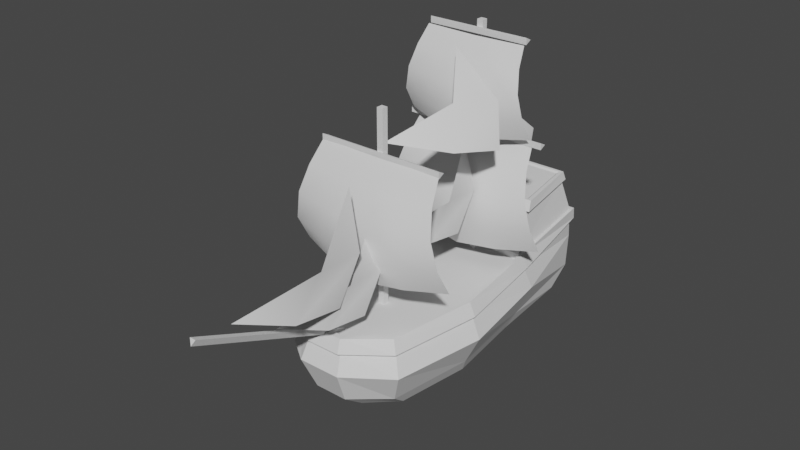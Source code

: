 # Source: ship.blend  (saved by Blender 2.91.10; exported with 4.5.12 LTS)
import bpy
from mathutils import Matrix  # noqa: F401  (used for matrix-valued properties, if any)

bpy.ops.wm.read_factory_settings(use_empty=True)
scene = bpy.context.scene
scene.name = 'Scene'

# ---- collections
col_collection = bpy.data.collections.new('Collection'); scene.collection.children.link(col_collection)

# ---- world
world_world = bpy.data.worlds.new('World'); scene.world = world_world
world_world.use_nodes = True; world_world.node_tree.nodes.clear()
_N = world_world.node_tree.nodes; _L = world_world.node_tree.links
n0 = _N.new('ShaderNodeOutputWorld'); n0.name = 'World Output'; n0.location = (300, 300)
n1 = _N.new('ShaderNodeBackground'); n1.name = 'Background'; n1.location = (10, 300)
n1.inputs[0].default_value = (0.05088, 0.05088, 0.05088, 1.0)
_L.new(n1.outputs[0], n0.inputs[0])
n0.is_active_output = True
world_world.color = (0.05088, 0.05088, 0.05088)
world_world.use_sun_shadow = False
world_world.sun_shadow_jitter_overblur = 0.0

# ---- meshes
me_cube_001 = bpy.data.meshes.new('Cube.001')
me_cube_001.from_pydata([(-1.247, -1.665, 0.1416), (-0.9981, 0.3351, 0.1416), (1.251, -1.665, 0.1416), (1.002, 0.3351, 0.1416), (-0.9981, -3.42, 0.1416), (1.002, -3.42, 0.1416), (-0.6789, 2.676, 0.1416), (0.6827, 2.676, 0.1416), (-0.7169, 1.002, 1.013), (0.7207, 1.002, 1.013), (-0.4874, 2.472, 1.013), (0.4913, 2.472, 1.013), (-1.247, -1.665, -1.187), (-0.9981, 0.3351, -1.187), (1.002, 0.3351, -1.187), (1.251, -1.665, -1.187), (-0.9981, -3.42, -1.187), (1.002, -3.42, -1.187), (-0.6789, 2.676, -1.187), (0.6827, 2.676, -1.187), (-0.3314, 0.3351, 0.1416), (0.3353, 0.3351, 0.1416), (-0.5242, 2.511, 0.8454), (-0.7708, 0.874, 0.8454), (0.3353, -3.991, 0.1416), (-0.3314, -3.991, 0.1416), (-0.225, 2.676, 0.1416), (0.2289, 2.676, 0.1416), (-0.2377, 1.002, 1.013), (0.2415, 1.002, 1.013), (-0.1612, 2.472, 1.013), (0.165, 2.472, 1.013), (-0.225, 2.676, -1.187), (0.2289, 2.676, -1.187), (0.3353, -3.991, -1.187), (-0.3314, -3.991, -1.187), (-1.607, -1.758, -0.5227), (-1.286, -3.661, -0.5227), (-1.286, 0.4109, -0.5227), (1.29, 0.4109, -0.5227), (1.611, -1.758, -0.5227), (1.29, -3.661, -0.5227), (-0.6512, 2.779, -0.5227), (0.6551, 2.779, -0.5227), (-0.2063, 2.779, -0.5227), (0.2101, 2.779, -0.5227), (0.4312, -4.279, -0.5227), (-0.4274, -4.279, -0.5227), (-0.8559, 0.2065, -1.523), (0.8597, 0.2065, -1.523), (1.074, -1.509, -1.523), (0.8597, -3.015, -1.523), (-0.6963, 2.141, -1.523), (0.7001, 2.141, -1.523), (-1.07, -1.509, -1.523), (-0.8559, -3.015, -1.523), (0.2879, -3.493, -1.568), (-0.284, -3.493, -1.568), (-0.2308, 2.141, -1.523), (0.2347, 2.141, -1.523), (-1.382, -1.7, -0.1075), (-1.106, -3.511, -0.1075), (-1.106, 0.3636, -0.1075), (1.11, 0.3636, -0.1075), (1.386, -1.7, -0.1075), (1.11, -3.511, -0.1075), (-0.6685, 2.714, -0.1075), (0.6724, 2.714, -0.1075), (-0.218, 2.714, -0.1075), (0.2218, 2.714, -0.1075), (0.3713, -4.099, -0.1075), (-0.3674, -4.099, -0.1075), (-1.475, -1.736, -0.1075), (-1.331, -1.7, 0.1416), (-1.065, 0.3648, 0.1416), (1.069, 0.3648, 0.1416), (1.335, -1.7, 0.1416), (-1.18, -3.606, -0.1075), (-1.065, -3.513, 0.1416), (-0.3537, -4.102, 0.1416), (1.069, -3.513, 0.1416), (0.244, 2.782, 0.1416), (0.7283, 2.782, 0.1416), (-0.7244, 2.782, 0.1416), (0.3576, -4.102, 0.1416), (-0.2402, 2.782, 0.1416), (-1.18, 0.3942, -0.1075), (1.184, 0.3942, -0.1075), (1.479, -1.736, -0.1075), (1.184, -3.606, -0.1075), (-0.7134, 2.822, -0.1075), (0.7172, 2.822, -0.1075), (-0.2327, 2.822, -0.1075), (0.2366, 2.822, -0.1075), (0.396, -4.214, -0.1075), (-0.3921, -4.214, -0.1075), (-1.247, -1.665, 0.01457), (-0.9981, 0.3351, 0.01457), (0.3353, 0.3351, 0.01457), (1.002, 0.3351, 0.01457), (1.251, -1.665, 0.01457), (-0.4145, -1.665, 0.01457), (-0.3314, -3.991, 0.01457), (-0.9981, -3.42, 0.01457), (1.002, -3.42, 0.01457), (-0.3314, 0.3351, 0.01457), (0.4184, -1.665, 0.01457), (0.3353, -3.991, 0.01457), (0.528, 2.511, 0.8454), (0.7747, 0.874, 0.8454), (-0.2557, 0.874, 0.8454), (0.2595, 0.874, 0.8454), (0.1773, 2.511, 0.8454), (-0.1734, 2.511, 0.8454), (0.2727, 0.9474, 1.017), (0.8143, 0.9474, 1.017), (0.1863, 2.53, 1.017), (0.555, 2.53, 1.017), (-0.8105, 0.9474, 1.017), (-0.5512, 2.53, 1.017), (-0.8715, 0.8096, 0.8409), (0.8754, 0.8096, 0.8409), (-0.2689, 0.9474, 1.017), (-0.1824, 2.53, 1.017), (-0.2892, 0.8096, 0.8409), (0.2931, 0.8096, 0.8409), (0.2001, 2.572, 0.8409), (-0.1963, 2.572, 0.8409), (-0.5927, 2.572, 0.8409), (0.5966, 2.572, 0.8409), (0.2083, 0.9549, 0.9845), (0.6875, 0.9549, 0.9845), (0.1318, 2.425, 0.9845), (0.4581, 2.425, 0.9845), (-0.7501, 0.9549, 0.9845), (-0.5206, 2.425, 0.9845), (-0.2709, 0.9549, 0.9845), (-0.1944, 2.425, 0.9845)], [], [(66, 62, 86, 90), (6, 26, 85, 83), (71, 70, 94, 95), (25, 24, 107, 102), (64, 63, 87, 88), (3, 21, 98, 99), (60, 61, 77, 72), (61, 71, 95, 77), (23, 110, 124, 120), (9, 11, 133, 131), (9, 29, 114, 115), (110, 111, 125, 124), (108, 112, 126, 129), (39, 14, 19, 43), (59, 33, 19, 53), (50, 15, 17, 51), (57, 35, 16, 55), (36, 12, 16, 37), (49, 14, 15, 50), (48, 13, 18, 52), (54, 12, 13, 48), (51, 17, 34, 56), (56, 34, 35, 57), (52, 18, 32, 58), (58, 32, 33, 59), (30, 31, 116, 123), (112, 113, 127, 126), (10, 30, 123, 119), (22, 23, 120, 128), (8, 28, 136, 134), (30, 10, 135, 137), (7, 3, 75, 82), (63, 67, 91, 87), (4, 25, 102, 103), (2, 3, 99, 100), (2, 5, 80, 76), (65, 64, 88, 89), (24, 5, 104, 107), (21, 20, 105, 98), (34, 46, 47, 35), (17, 41, 46, 34), (32, 44, 45, 33), (18, 42, 44, 32), (60, 36, 37, 61), (63, 39, 43, 67), (33, 45, 43, 19), (15, 40, 41, 17), (35, 47, 37, 16), (14, 39, 40, 15), (13, 38, 42, 18), (12, 36, 38, 13), (14, 49, 53, 19), (12, 54, 55, 16), (24, 25, 79, 84), (67, 69, 93, 91), (46, 70, 71, 47), (41, 65, 70, 46), (44, 68, 69, 45), (42, 66, 68, 44), (45, 69, 67, 43), (40, 64, 65, 41), (47, 71, 61, 37), (39, 63, 64, 40), (38, 62, 66, 42), (36, 60, 62, 38), (72, 73, 74, 86), (86, 74, 83, 90), (87, 75, 76, 88), (95, 79, 78, 77), (88, 76, 80, 89), (93, 81, 82, 91), (90, 83, 85, 92), (92, 85, 81, 93), (89, 80, 84, 94), (94, 84, 79, 95), (75, 87, 91, 82), (73, 72, 77, 78), (27, 7, 82, 81), (70, 65, 89, 94), (25, 4, 78, 79), (26, 27, 81, 85), (3, 2, 76, 75), (62, 60, 72, 86), (69, 68, 92, 93), (1, 6, 83, 74), (0, 1, 74, 73), (68, 66, 90, 92), (4, 0, 73, 78), (5, 24, 84, 80), (105, 97, 96, 101), (101, 96, 103, 102), (100, 106, 107, 104), (106, 101, 102, 107), (99, 98, 106, 100), (98, 105, 101, 106), (5, 2, 100, 104), (1, 0, 96, 97), (20, 1, 97, 105), (0, 4, 103, 96), (27, 26, 113, 112), (7, 27, 112, 108), (20, 21, 111, 110), (1, 20, 110, 23), (3, 7, 108, 109), (21, 3, 109, 111), (26, 6, 22, 113), (6, 1, 23, 22), (128, 120, 118, 119), (127, 128, 119, 123), (125, 121, 115, 114), (121, 129, 117, 115), (120, 124, 122, 118), (124, 125, 114, 122), (129, 126, 116, 117), (126, 127, 123, 116), (31, 11, 117, 116), (8, 10, 119, 118), (109, 108, 129, 121), (111, 109, 121, 125), (28, 8, 118, 122), (11, 9, 115, 117), (113, 22, 128, 127), (29, 28, 122, 114), (130, 131, 133, 132), (134, 136, 137, 135), (136, 130, 132, 137), (11, 31, 132, 133), (31, 30, 137, 132), (28, 29, 130, 136), (10, 8, 134, 135), (29, 9, 131, 130)])
_uv = me_cube_001.uv_layers.new(name='UVMap')
_uv.uv.foreach_set('vector', [0.5939, 0.25, 0.5939, 0.25, 0.5939, 0.25, 0.5939, 0.25, 0.625, 0.25, 0.625, 0.3333, 0.625, 0.3333, 0.625, 0.25, 0.5939, 0.9167, 0.5939, 0.8333, 0.5939, 0.8333, 0.5939, 0.9167, 0.7917, 0.75, 0.7083, 0.75, 0.7083, 0.75, 0.7917, 0.75, 0.5939, 0.75, 0.5939, 0.5, 0.5939, 0.5, 0.5939, 0.75, 0.625, 0.5, 0.7083, 0.5, 0.7083, 0.5, 0.625, 0.5, 0.5939, 0.0, 0.5939, 0.0, 0.5939, 0.0, 0.5939, 0.0, 0.5939, 1.0, 0.5939, 0.9167, 0.5939, 0.9167, 0.5939, 1.0, 0.875, 0.5, 0.7917, 0.5, 0.7917, 0.5, 0.875, 0.5, 0.625, 0.5, 0.625, 0.5, 0.625, 0.5, 0.625, 0.5, 0.625, 0.5, 0.7083, 0.5, 0.7083, 0.5, 0.625, 0.5, 0.7917, 0.5, 0.7083, 0.5, 0.7083, 0.5, 0.7917, 0.5, 0.625, 0.5, 0.625, 0.4167, 0.625, 0.4167, 0.625, 0.5, 0.542, 0.5, 0.4589, 0.5, 0.4589, 0.5, 0.542, 0.5, 0.417, 0.4167, 0.4589, 0.4167, 0.4589, 0.5, 0.417, 0.5, 0.417, 0.75, 0.4589, 0.75, 0.4589, 0.75, 0.417, 0.75, 0.417, 0.9167, 0.4589, 0.9167, 0.4589, 1.0, 0.417, 1.0, 0.542, 0.0, 0.4589, 0.0, 0.4589, 0.0, 0.542, 0.0, 0.417, 0.5, 0.4589, 0.5, 0.4589, 0.75, 0.417, 0.75, 0.417, 0.25, 0.4589, 0.25, 0.4589, 0.25, 0.417, 0.25, 0.417, 0.0, 0.4589, 0.0, 0.4589, 0.25, 0.417, 0.25, 0.417, 0.75, 0.4589, 0.75, 0.4589, 0.8333, 0.417, 0.8333, 0.417, 0.8333, 0.4589, 0.8333, 0.4589, 0.9167, 0.417, 0.9167, 0.417, 0.25, 0.4589, 0.25, 0.4589, 0.3333, 0.417, 0.3333, 0.417, 0.3333, 0.4589, 0.3333, 0.4589, 0.4167, 0.417, 0.4167, 0.7917, 0.5, 0.7083, 0.5, 0.7083, 0.5, 0.7917, 0.5, 0.625, 0.4167, 0.625, 0.3333, 0.625, 0.3333, 0.625, 0.4167, 0.875, 0.5, 0.7917, 0.5, 0.7917, 0.5, 0.875, 0.5, 0.625, 0.25, 0.625, 0.25, 0.625, 0.25, 0.625, 0.25, 0.875, 0.5, 0.7917, 0.5, 0.7917, 0.5, 0.875, 0.5, 0.7917, 0.5, 0.875, 0.5, 0.875, 0.5, 0.7917, 0.5, 0.625, 0.5, 0.625, 0.5, 0.625, 0.5, 0.625, 0.5, 0.5939, 0.5, 0.5939, 0.5, 0.5939, 0.5, 0.5939, 0.5, 0.875, 0.75, 0.7917, 0.75, 0.7917, 0.75, 0.875, 0.75, 0.625, 0.75, 0.625, 0.5, 0.625, 0.5, 0.625, 0.75, 0.625, 0.75, 0.625, 0.75, 0.625, 0.75, 0.625, 0.75, 0.5939, 0.75, 0.5939, 0.75, 0.5939, 0.75, 0.5939, 0.75, 0.7083, 0.75, 0.625, 0.75, 0.625, 0.75, 0.7083, 0.75, 0.7083, 0.5, 0.7917, 0.5, 0.7917, 0.5, 0.7083, 0.5, 0.4589, 0.8333, 0.542, 0.8333, 0.542, 0.9167, 0.4589, 0.9167, 0.4589, 0.75, 0.542, 0.75, 0.542, 0.8333, 0.4589, 0.8333, 0.4589, 0.3333, 0.542, 0.3333, 0.542, 0.4167, 0.4589, 0.4167, 0.4589, 0.25, 0.542, 0.25, 0.542, 0.3333, 0.4589, 0.3333, 0.5939, 0.0, 0.542, 0.0, 0.542, 0.0, 0.5939, 0.0, 0.5939, 0.5, 0.542, 0.5, 0.542, 0.5, 0.5939, 0.5, 0.4589, 0.4167, 0.542, 0.4167, 0.542, 0.5, 0.4589, 0.5, 0.4589, 0.75, 0.542, 0.75, 0.542, 0.75, 0.4589, 0.75, 0.4589, 0.9167, 0.542, 0.9167, 0.542, 1.0, 0.4589, 1.0, 0.4589, 0.5, 0.542, 0.5, 0.542, 0.75, 0.4589, 0.75, 0.4589, 0.25, 0.542, 0.25, 0.542, 0.25, 0.4589, 0.25, 0.4589, 0.0, 0.542, 0.0, 0.542, 0.25, 0.4589, 0.25, 0.4589, 0.5, 0.417, 0.5, 0.417, 0.5, 0.4589, 0.5, 0.4589, 0.0, 0.417, 0.0, 0.417, 0.0, 0.4589, 0.0, 0.7083, 0.75, 0.7917, 0.75, 0.7917, 0.75, 0.7083, 0.75, 0.5939, 0.5, 0.5939, 0.4167, 0.5939, 0.4167, 0.5939, 0.5, 0.542, 0.8333, 0.5939, 0.8333, 0.5939, 0.9167, 0.542, 0.9167, 0.542, 0.75, 0.5939, 0.75, 0.5939, 0.8333, 0.542, 0.8333, 0.542, 0.3333, 0.5939, 0.3333, 0.5939, 0.4167, 0.542, 0.4167, 0.542, 0.25, 0.5939, 0.25, 0.5939, 0.3333, 0.542, 0.3333, 0.542, 0.4167, 0.5939, 0.4167, 0.5939, 0.5, 0.542, 0.5, 0.542, 0.75, 0.5939, 0.75, 0.5939, 0.75, 0.542, 0.75, 0.542, 0.9167, 0.5939, 0.9167, 0.5939, 1.0, 0.542, 1.0, 0.542, 0.5, 0.5939, 0.5, 0.5939, 0.75, 0.542, 0.75, 0.542, 0.25, 0.5939, 0.25, 0.5939, 0.25, 0.542, 0.25, 0.542, 0.0, 0.5939, 0.0, 0.5939, 0.25, 0.542, 0.25, 0.5939, 0.0, 0.625, 0.0, 0.625, 0.25, 0.5939, 0.25, 0.5939, 0.25, 0.625, 0.25, 0.625, 0.25, 0.5939, 0.25, 0.5939, 0.5, 0.625, 0.5, 0.625, 0.75, 0.5939, 0.75, 0.5939, 0.9167, 0.625, 0.9167, 0.625, 1.0, 0.5939, 1.0, 0.5939, 0.75, 0.625, 0.75, 0.625, 0.75, 0.5939, 0.75, 0.5939, 0.4167, 0.625, 0.4167, 0.625, 0.5, 0.5939, 0.5, 0.5939, 0.25, 0.625, 0.25, 0.625, 0.3333, 0.5939, 0.3333, 0.5939, 0.3333, 0.625, 0.3333, 0.625, 0.4167, 0.5939, 0.4167, 0.5939, 0.75, 0.625, 0.75, 0.625, 0.8333, 0.5939, 0.8333, 0.5939, 0.8333, 0.625, 0.8333, 0.625, 0.9167, 0.5939, 0.9167, 0.625, 0.5, 0.5939, 0.5, 0.5939, 0.5, 0.625, 0.5, 0.625, 0.0, 0.5939, 0.0, 0.5939, 0.0, 0.625, 0.0, 0.625, 0.4167, 0.625, 0.5, 0.625, 0.5, 0.625, 0.4167, 0.5939, 0.8333, 0.5939, 0.75, 0.5939, 0.75, 0.5939, 0.8333, 0.7917, 0.75, 0.875, 0.75, 0.875, 0.75, 0.7917, 0.75, 0.625, 0.3333, 0.625, 0.4167, 0.625, 0.4167, 0.625, 0.3333, 0.625, 0.5, 0.625, 0.75, 0.625, 0.75, 0.625, 0.5, 0.5939, 0.25, 0.5939, 0.0, 0.5939, 0.0, 0.5939, 0.25, 0.5939, 0.4167, 0.5939, 0.3333, 0.5939, 0.3333, 0.5939, 0.4167, 0.625, 0.25, 0.625, 0.25, 0.625, 0.25, 0.625, 0.25, 0.875, 0.75, 0.875, 0.5, 0.875, 0.5, 0.875, 0.75, 0.5939, 0.3333, 0.5939, 0.25, 0.5939, 0.25, 0.5939, 0.3333, 0.875, 0.75, 0.875, 0.75, 0.875, 0.75, 0.875, 0.75, 0.625, 0.75, 0.7083, 0.75, 0.7083, 0.75, 0.625, 0.75, 0.7917, 0.5, 0.875, 0.5, 0.875, 0.75, 0.7917, 0.75, 0.7917, 0.75, 0.875, 0.75, 0.875, 0.75, 0.7917, 0.75, 0.625, 0.75, 0.7083, 0.75, 0.7083, 0.75, 0.625, 0.75, 0.7083, 0.75, 0.7917, 0.75, 0.7917, 0.75, 0.7083, 0.75, 0.625, 0.5, 0.7083, 0.5, 0.7083, 0.75, 0.625, 0.75, 0.7083, 0.5, 0.7917, 0.5, 0.7917, 0.75, 0.7083, 0.75, 0.625, 0.75, 0.625, 0.75, 0.625, 0.75, 0.625, 0.75, 0.875, 0.5, 0.875, 0.75, 0.875, 0.75, 0.875, 0.5, 0.7917, 0.5, 0.875, 0.5, 0.875, 0.5, 0.7917, 0.5, 0.875, 0.75, 0.875, 0.75, 0.875, 0.75, 0.875, 0.75, 0.625, 0.4167, 0.625, 0.3333, 0.625, 0.3333, 0.625, 0.4167, 0.625, 0.5, 0.625, 0.4167, 0.625, 0.4167, 0.625, 0.5, 0.7917, 0.5, 0.7083, 0.5, 0.7083, 0.5, 0.7917, 0.5, 0.875, 0.5, 0.7917, 0.5, 0.7917, 0.5, 0.875, 0.5, 0.625, 0.5, 0.625, 0.5, 0.625, 0.5, 0.625, 0.5, 0.7083, 0.5, 0.625, 0.5, 0.625, 0.5, 0.7083, 0.5, 0.625, 0.3333, 0.625, 0.25, 0.625, 0.25, 0.625, 0.3333, 0.625, 0.25, 0.625, 0.25, 0.625, 0.25, 0.625, 0.25, 0.625, 0.25, 0.625, 0.25, 0.625, 0.25, 0.625, 0.25, 0.625, 0.3333, 0.625, 0.25, 0.625, 0.25, 0.625, 0.3333, 0.7083, 0.5, 0.625, 0.5, 0.625, 0.5, 0.7083, 0.5, 0.625, 0.5, 0.625, 0.5, 0.625, 0.5, 0.625, 0.5, 0.875, 0.5, 0.7917, 0.5, 0.7917, 0.5, 0.875, 0.5, 0.7917, 0.5, 0.7083, 0.5, 0.7083, 0.5, 0.7917, 0.5, 0.625, 0.5, 0.625, 0.4167, 0.625, 0.4167, 0.625, 0.5, 0.625, 0.4167, 0.625, 0.3333, 0.625, 0.3333, 0.625, 0.4167, 0.7083, 0.5, 0.625, 0.5, 0.625, 0.5, 0.7083, 0.5, 0.875, 0.5, 0.875, 0.5, 0.875, 0.5, 0.875, 0.5, 0.625, 0.5, 0.625, 0.5, 0.625, 0.5, 0.625, 0.5, 0.7083, 0.5, 0.625, 0.5, 0.625, 0.5, 0.7083, 0.5, 0.7917, 0.5, 0.875, 0.5, 0.875, 0.5, 0.7917, 0.5, 0.625, 0.5, 0.625, 0.5, 0.625, 0.5, 0.625, 0.5, 0.625, 0.3333, 0.625, 0.25, 0.625, 0.25, 0.625, 0.3333, 0.7083, 0.5, 0.7917, 0.5, 0.7917, 0.5, 0.7083, 0.5, 0.7083, 0.5, 0.625, 0.5, 0.625, 0.5, 0.7083, 0.5, 0.875, 0.5, 0.7917, 0.5, 0.7917, 0.5, 0.875, 0.5, 0.7917, 0.5, 0.7083, 0.5, 0.7083, 0.5, 0.7917, 0.5, 0.625, 0.5, 0.7083, 0.5, 0.7083, 0.5, 0.625, 0.5, 0.7083, 0.5, 0.7917, 0.5, 0.7917, 0.5, 0.7083, 0.5, 0.7917, 0.5, 0.7083, 0.5, 0.7083, 0.5, 0.7917, 0.5, 0.875, 0.5, 0.875, 0.5, 0.875, 0.5, 0.875, 0.5, 0.7083, 0.5, 0.625, 0.5, 0.625, 0.5, 0.7083, 0.5])
me_cube_001.use_remesh_fix_poles = True
me_cube_001.use_remesh_preserve_attributes = False
me_cube_001.use_mirror_vertex_groups = False
me_cube_001.update()
me_cube_004 = bpy.data.meshes.new('Cube.004')
me_cube_004.from_pydata([(7.451e-09, -3.002, 0.2643), (7.451e-09, -3.002, 4.426), (-0.0627, -2.876, 0.2643), (-0.0627, -2.876, 4.426), (0.0627, -2.876, 0.2643), (0.0627, -2.876, 4.426), (-0.03659, 0.5301, -3.82), (0.03659, 0.5301, -3.82), (6.594e-08, 0.4092, -3.87), (-0.03659, -0.1476, -2.201), (0.03659, -0.1476, -2.201), (-5.637e-10, -0.2686, -2.251)], [], [(0, 1, 3, 2), (2, 3, 5, 4), (4, 5, 1, 0), (5, 3, 1), (6, 7, 8), (11, 10, 9), (9, 10, 7, 6), (8, 11, 9, 6), (11, 8, 7, 10)])
_uv = me_cube_004.uv_layers.new(name='UVMap')
_uv.uv.foreach_set('vector', [0.375, 0.0, 0.5959, 0.0, 0.5959, 0.25, 0.375, 0.25, 0.375, 0.25, 0.5959, 0.25, 0.5959, 0.5, 0.375, 0.5, 0.375, 0.5, 0.5959, 0.5, 0.5959, 0.75, 0.375, 0.75, 0.5959, 0.5, 0.875, 0.5, 0.5959, 0.75, 0.375, 0.0, 0.625, 0.0, 0.375, 0.25, 0.625, 0.5, 0.625, 0.75, 0.375, 0.75, 0.375, 0.75, 0.625, 0.75, 0.625, 1.0, 0.375, 1.0, 0.125, 0.5, 0.375, 0.5, 0.375, 0.75, 0.125, 0.75, 0.625, 0.5, 0.875, 0.5, 0.875, 0.75, 0.625, 0.75])
me_cube_004.use_remesh_fix_poles = True
me_cube_004.use_remesh_preserve_attributes = False
me_cube_004.use_mirror_vertex_groups = False
me_cube_004.update()
me_plane_002 = bpy.data.meshes.new('Plane.002')
me_plane_002.from_pydata([(-1.632, -0.1141, -3.959), (1.632, -0.1141, -3.959), (-1.29, -0.01306, -1.909), (1.29, -0.01306, -1.909), (-1.381, -0.303, -2.332), (-1.496, -0.4796, -2.84), (-1.612, -0.4287, -3.411), (1.612, -0.4287, -3.411), (1.496, -0.4796, -2.84), (1.381, -0.303, -2.332), (-0.8159, -0.3669, -4.068), (4.447e-08, -0.5073, -4.129), (0.8159, -0.3669, -4.068), (0.6454, -0.02978, -1.916), (4.354e-08, -0.04463, -1.923), (-0.6454, -0.02978, -1.916), (0.8062, -0.6435, -3.504), (4.447e-08, -0.7577, -3.554), (-0.8062, -0.6435, -3.504), (0.7484, -0.6158, -2.899), (4.354e-08, -0.6857, -2.929), (-0.7484, -0.6158, -2.899), (0.6912, -0.3722, -2.362), (4.354e-08, -0.4098, -2.379), (-0.6912, -0.3722, -2.362)], [], [(22, 9, 3, 13), (12, 1, 7, 16), (16, 7, 8, 19), (19, 8, 9, 22), (5, 21, 24, 4), (21, 20, 23, 24), (20, 19, 22, 23), (6, 18, 21, 5), (18, 17, 20, 21), (17, 16, 19, 20), (0, 10, 18, 6), (10, 11, 17, 18), (11, 12, 16, 17), (4, 24, 15, 2), (24, 23, 14, 15), (23, 22, 13, 14)])
me_plane_002.polygons.foreach_set('use_smooth', [True] * 16)
_uv = me_plane_002.uv_layers.new(name='UVMap')
_uv.uv.foreach_set('vector', [0.75, 0.75, 1.0, 0.75, 1.0, 1.0, 0.75, 1.0, 0.75, 0.0, 1.0, 0.0, 1.0, 0.25, 0.75, 0.25, 0.75, 0.25, 1.0, 0.25, 1.0, 0.5, 0.75, 0.5, 0.75, 0.5, 1.0, 0.5, 1.0, 0.75, 0.75, 0.75, 0.0, 0.5, 0.25, 0.5, 0.25, 0.75, 0.0, 0.75, 0.25, 0.5, 0.5, 0.5, 0.5, 0.75, 0.25, 0.75, 0.5, 0.5, 0.75, 0.5, 0.75, 0.75, 0.5, 0.75, 0.0, 0.25, 0.25, 0.25, 0.25, 0.5, 0.0, 0.5, 0.25, 0.25, 0.5, 0.25, 0.5, 0.5, 0.25, 0.5, 0.5, 0.25, 0.75, 0.25, 0.75, 0.5, 0.5, 0.5, 0.0, 0.0, 0.25, 0.0, 0.25, 0.25, 0.0, 0.25, 0.25, 0.0, 0.5, 0.0, 0.5, 0.25, 0.25, 0.25, 0.5, 0.0, 0.75, 0.0, 0.75, 0.25, 0.5, 0.25, 0.0, 0.75, 0.25, 0.75, 0.25, 1.0, 0.0, 1.0, 0.25, 0.75, 0.5, 0.75, 0.5, 1.0, 0.25, 1.0, 0.5, 0.75, 0.75, 0.75, 0.75, 1.0, 0.5, 1.0])
me_plane_002.use_remesh_fix_poles = True
me_plane_002.use_remesh_preserve_attributes = False
me_plane_002.use_mirror_vertex_groups = False
me_plane_002.update()
me_plane_004 = bpy.data.meshes.new('Plane.004')
me_plane_004.from_pydata([(-0.4782, -2.754, -1.373), (0.07255, -0.8902, -1.75), (-0.4225, -0.06211, 0.01768), (0.3057, -1.532, -0.6981), (0.1092, -1.945, -1.563), (0.1582, -0.4694, -0.853), (-0.3681, -3.908, -0.6627), (0.2584, -1.788, -1.091), (-0.3047, -0.8456, 0.9194), (0.5236, -2.517, 0.1052), (0.3001, -2.988, -0.8791), (0.3558, -1.309, -0.07101), (-0.4782, 0.2487, -0.754), (0.07255, 2.113, -1.131), (-0.4225, 2.941, 0.6369), (0.3057, 1.471, -0.07894), (0.1092, 1.058, -0.9443), (0.1582, 2.534, -0.2338), (-0.4264, 0.2951, 1.398), (1.009, 2.159, 1.021), (-0.3782, 2.494, 2.799), (0.369, 1.433, 2.075), (0.6616, 1.104, 1.207), (0.7542, 2.413, 1.921), (-0.4782, 3.577, 1.653), (0.07255, 3.541, -0.4863), (-0.4225, 5.397, -0.5753), (0.3057, 4.458, 0.5978), (0.1092, 3.534, 0.6585), (0.1582, 4.479, -0.582)], [], [(0, 3, 4), (3, 2, 5), (3, 5, 4), (4, 5, 1), (6, 9, 10), (9, 8, 11), (9, 11, 10), (10, 11, 7), (12, 15, 16), (15, 14, 17), (15, 17, 16), (16, 17, 13), (18, 21, 22), (21, 20, 23), (21, 23, 22), (22, 23, 19), (24, 27, 28), (27, 26, 29), (27, 29, 28), (28, 29, 25)])
me_plane_004.polygons.foreach_set('use_smooth', [True] * 20)
_uv = me_plane_004.uv_layers.new(name='UVMap')
_uv.uv.foreach_set('vector', [0.0, 0.0, 0.0, 0.5, 0.5, 0.5, 0.0, 0.5, 0.0, 1.0, 0.5, 1.0, 0.0, 0.5, 0.5, 1.0, 0.5, 0.5, 0.5, 0.5, 0.5, 1.0, 1.0, 1.0, 0.0, 0.0, 0.0, 0.5, 0.5, 0.5, 0.0, 0.5, 0.0, 1.0, 0.5, 1.0, 0.0, 0.5, 0.5, 1.0, 0.5, 0.5, 0.5, 0.5, 0.5, 1.0, 1.0, 1.0, 0.0, 0.0, 0.0, 0.5, 0.5, 0.5, 0.0, 0.5, 0.0, 1.0, 0.5, 1.0, 0.0, 0.5, 0.5, 1.0, 0.5, 0.5, 0.5, 0.5, 0.5, 1.0, 1.0, 1.0, 0.0, 0.0, 0.0, 0.5, 0.5, 0.5, 0.0, 0.5, 0.0, 1.0, 0.5, 1.0, 0.0, 0.5, 0.5, 1.0, 0.5, 0.5, 0.5, 0.5, 0.5, 1.0, 1.0, 1.0, 0.0, 0.0, 0.0, 0.5, 0.5, 0.5, 0.0, 0.5, 0.0, 1.0, 0.5, 1.0, 0.0, 0.5, 0.5, 1.0, 0.5, 0.5, 0.5, 0.5, 0.5, 1.0, 1.0, 1.0])
me_plane_004.use_remesh_fix_poles = True
me_plane_004.use_remesh_preserve_attributes = False
me_plane_004.use_mirror_vertex_groups = False
me_plane_004.update()
me_plane_001 = bpy.data.meshes.new('Plane.001')
me_plane_001.from_pydata([(-1.632, -0.1299, -2.076), (1.632, -0.1299, -2.076), (-1.29, -0.02881, -0.02671), (1.29, -0.02881, -0.02671), (-1.381, -0.3187, -0.4502), (-1.496, -0.4953, -0.9575), (-1.612, -0.4444, -1.529), (1.612, -0.4444, -1.529), (1.496, -0.4953, -0.9575), (1.381, -0.3187, -0.4502), (-0.8159, -0.3827, -2.186), (4.657e-09, -0.5231, -2.247), (0.8159, -0.3827, -2.186), (0.6454, -0.04553, -0.03395), (3.725e-09, -0.06038, -0.04039), (-0.6454, -0.04553, -0.03395), (0.8062, -0.6592, -1.622), (4.657e-09, -0.7735, -1.671), (-0.8062, -0.6592, -1.622), (0.7484, -0.6316, -1.017), (3.725e-09, -0.7014, -1.047), (-0.7484, -0.6316, -1.017), (0.6912, -0.3879, -0.4802), (3.725e-09, -0.4255, -0.4965), (-0.6912, -0.3879, -0.4802)], [], [(22, 9, 3, 13), (12, 1, 7, 16), (16, 7, 8, 19), (19, 8, 9, 22), (5, 21, 24, 4), (21, 20, 23, 24), (20, 19, 22, 23), (6, 18, 21, 5), (18, 17, 20, 21), (17, 16, 19, 20), (0, 10, 18, 6), (10, 11, 17, 18), (11, 12, 16, 17), (4, 24, 15, 2), (24, 23, 14, 15), (23, 22, 13, 14)])
me_plane_001.polygons.foreach_set('use_smooth', [True] * 16)
_uv = me_plane_001.uv_layers.new(name='UVMap')
_uv.uv.foreach_set('vector', [0.75, 0.75, 1.0, 0.75, 1.0, 1.0, 0.75, 1.0, 0.75, 0.0, 1.0, 0.0, 1.0, 0.25, 0.75, 0.25, 0.75, 0.25, 1.0, 0.25, 1.0, 0.5, 0.75, 0.5, 0.75, 0.5, 1.0, 0.5, 1.0, 0.75, 0.75, 0.75, 0.0, 0.5, 0.25, 0.5, 0.25, 0.75, 0.0, 0.75, 0.25, 0.5, 0.5, 0.5, 0.5, 0.75, 0.25, 0.75, 0.5, 0.5, 0.75, 0.5, 0.75, 0.75, 0.5, 0.75, 0.0, 0.25, 0.25, 0.25, 0.25, 0.5, 0.0, 0.5, 0.25, 0.25, 0.5, 0.25, 0.5, 0.5, 0.25, 0.5, 0.5, 0.25, 0.75, 0.25, 0.75, 0.5, 0.5, 0.5, 0.0, 0.0, 0.25, 0.0, 0.25, 0.25, 0.0, 0.25, 0.25, 0.0, 0.5, 0.0, 0.5, 0.25, 0.25, 0.25, 0.5, 0.0, 0.75, 0.0, 0.75, 0.25, 0.5, 0.25, 0.0, 0.75, 0.25, 0.75, 0.25, 1.0, 0.0, 1.0, 0.25, 0.75, 0.5, 0.75, 0.5, 1.0, 0.25, 1.0, 0.5, 0.75, 0.75, 0.75, 0.75, 1.0, 0.5, 1.0])
me_plane_001.use_remesh_fix_poles = True
me_plane_001.use_remesh_preserve_attributes = False
me_plane_001.use_mirror_vertex_groups = False
me_plane_001.update()
me_plane_003 = bpy.data.meshes.new('Plane.003')
me_plane_003.from_pydata([(-1.349, -0.1746, -1.752), (1.334, -0.1746, -1.752), (-1.068, -0.09151, -0.06702), (1.053, -0.09151, -0.06702), (-1.143, -0.3299, -0.4152), (-1.237, -0.475, -0.8322), (-1.333, -0.4332, -1.302), (1.317, -0.4332, -1.302), (1.222, -0.475, -0.8322), (1.127, -0.3299, -0.4152), (-0.6786, -0.3824, -1.842), (-0.007876, -0.4978, -1.892), (0.6629, -0.3824, -1.842), (0.5228, -0.1052, -0.07297), (-0.007876, -0.1175, -0.07826), (-0.5385, -0.1052, -0.07297), (0.655, -0.6098, -1.378), (-0.007876, -0.7037, -1.419), (-0.6707, -0.6098, -1.378), (0.6074, -0.587, -0.8808), (-0.007876, -0.6445, -0.9056), (-0.6232, -0.587, -0.8808), (0.5604, -0.3867, -0.4399), (-0.007876, -0.4177, -0.4532), (-0.5762, -0.3867, -0.4399)], [], [(22, 9, 3, 13), (12, 1, 7, 16), (16, 7, 8, 19), (19, 8, 9, 22), (5, 21, 24, 4), (21, 20, 23, 24), (20, 19, 22, 23), (6, 18, 21, 5), (18, 17, 20, 21), (17, 16, 19, 20), (0, 10, 18, 6), (10, 11, 17, 18), (11, 12, 16, 17), (4, 24, 15, 2), (24, 23, 14, 15), (23, 22, 13, 14)])
me_plane_003.polygons.foreach_set('use_smooth', [True] * 16)
_uv = me_plane_003.uv_layers.new(name='UVMap')
_uv.uv.foreach_set('vector', [0.75, 0.75, 1.0, 0.75, 1.0, 1.0, 0.75, 1.0, 0.75, 0.0, 1.0, 0.0, 1.0, 0.25, 0.75, 0.25, 0.75, 0.25, 1.0, 0.25, 1.0, 0.5, 0.75, 0.5, 0.75, 0.5, 1.0, 0.5, 1.0, 0.75, 0.75, 0.75, 0.0, 0.5, 0.25, 0.5, 0.25, 0.75, 0.0, 0.75, 0.25, 0.5, 0.5, 0.5, 0.5, 0.75, 0.25, 0.75, 0.5, 0.5, 0.75, 0.5, 0.75, 0.75, 0.5, 0.75, 0.0, 0.25, 0.25, 0.25, 0.25, 0.5, 0.0, 0.5, 0.25, 0.25, 0.5, 0.25, 0.5, 0.5, 0.25, 0.5, 0.5, 0.25, 0.75, 0.25, 0.75, 0.5, 0.5, 0.5, 0.0, 0.0, 0.25, 0.0, 0.25, 0.25, 0.0, 0.25, 0.25, 0.0, 0.5, 0.0, 0.5, 0.25, 0.25, 0.25, 0.5, 0.0, 0.75, 0.0, 0.75, 0.25, 0.5, 0.25, 0.0, 0.75, 0.25, 0.75, 0.25, 1.0, 0.0, 1.0, 0.25, 0.75, 0.5, 0.75, 0.5, 1.0, 0.25, 1.0, 0.5, 0.75, 0.75, 0.75, 0.75, 1.0, 0.5, 1.0])
me_plane_003.use_remesh_fix_poles = True
me_plane_003.use_remesh_preserve_attributes = False
me_plane_003.use_mirror_vertex_groups = False
me_plane_003.update()
me_cube_005 = bpy.data.meshes.new('Cube.005')
me_cube_005.from_pydata([(-0.06269, -4.168, -1.78), (-0.06269, 0.177, 0.03855), (-0.06269, -4.12, -1.896), (-0.06269, 0.2254, -0.07711), (0.0627, -4.168, -1.78), (0.0627, 0.177, 0.03855), (0.0627, -4.12, -1.896), (0.0627, 0.2254, -0.07711), (-1.498, -1.809, -0.7016), (-1.498, -1.688, -0.6509), (-1.498, -1.698, -0.7972), (1.498, -1.809, -0.7016), (1.498, -1.688, -0.6509), (1.498, -1.698, -0.7972), (-1.062, -0.07737, 0.015), (-1.062, 0.04361, 0.06565), (-1.062, 0.03376, -0.08065), (1.062, -0.07737, 0.015), (1.062, 0.04361, 0.06565), (1.062, 0.03376, -0.08065)], [], [(0, 1, 3, 2), (2, 3, 7, 6), (6, 7, 5, 4), (4, 5, 1, 0), (7, 3, 1, 5), (8, 9, 10), (13, 12, 11), (11, 12, 9, 8), (10, 13, 11, 8), (13, 10, 9, 12), (14, 15, 16), (19, 18, 17), (17, 18, 15, 14), (16, 19, 17, 14), (19, 16, 15, 18)])
_uv = me_cube_005.uv_layers.new(name='UVMap')
_uv.uv.foreach_set('vector', [0.375, 0.0, 0.625, 0.0, 0.625, 0.25, 0.375, 0.25, 0.375, 0.25, 0.625, 0.25, 0.625, 0.5, 0.375, 0.5, 0.375, 0.5, 0.625, 0.5, 0.625, 0.75, 0.375, 0.75, 0.375, 0.75, 0.625, 0.75, 0.625, 1.0, 0.375, 1.0, 0.625, 0.5, 0.875, 0.5, 0.875, 0.75, 0.625, 0.75, 0.375, 0.0, 0.625, 0.0, 0.375, 0.25, 0.625, 0.5, 0.625, 0.75, 0.375, 0.75, 0.375, 0.75, 0.625, 0.75, 0.625, 1.0, 0.375, 1.0, 0.125, 0.5, 0.375, 0.5, 0.375, 0.75, 0.125, 0.75, 0.625, 0.5, 0.875, 0.5, 0.875, 0.75, 0.625, 0.75, 0.375, 0.0, 0.625, 0.0, 0.375, 0.25, 0.625, 0.5, 0.625, 0.75, 0.375, 0.75, 0.375, 0.75, 0.625, 0.75, 0.625, 1.0, 0.375, 1.0, 0.125, 0.5, 0.375, 0.5, 0.375, 0.75, 0.125, 0.75, 0.625, 0.5, 0.875, 0.5, 0.875, 0.75, 0.625, 0.75])
me_cube_005.use_remesh_fix_poles = True
me_cube_005.use_remesh_preserve_attributes = False
me_cube_005.use_mirror_vertex_groups = False
me_cube_005.update()
me_cube_006 = bpy.data.meshes.new('Cube.006')
me_cube_006.from_pydata([(-0.0627, -2.759, -1.15), (-0.0627, 0.7808, 0.3323), (-0.0627, -2.71, -1.265), (-0.0627, 0.8292, 0.2166), (0.0627, -2.759, -1.15), (0.0627, 0.7808, 0.3323), (0.0627, -2.71, -1.265), (0.0627, 0.8292, 0.2166), (-1.3, -0.07737, 0.015), (-1.3, 0.04361, 0.06565), (-1.3, 0.03377, -0.08065), (1.3, -0.07737, 0.015), (1.3, 0.04361, 0.06565), (1.3, 0.03377, -0.08065)], [], [(0, 1, 3, 2), (2, 3, 7, 6), (6, 7, 5, 4), (4, 5, 1, 0), (7, 3, 1, 5), (8, 9, 10), (13, 12, 11), (11, 12, 9, 8), (10, 13, 11, 8), (13, 10, 9, 12)])
_uv = me_cube_006.uv_layers.new(name='UVMap')
_uv.uv.foreach_set('vector', [0.375, 0.0, 0.625, 0.0, 0.625, 0.25, 0.375, 0.25, 0.375, 0.25, 0.625, 0.25, 0.625, 0.5, 0.375, 0.5, 0.375, 0.5, 0.625, 0.5, 0.625, 0.75, 0.375, 0.75, 0.375, 0.75, 0.625, 0.75, 0.625, 1.0, 0.375, 1.0, 0.625, 0.5, 0.875, 0.5, 0.875, 0.75, 0.625, 0.75, 0.375, 0.0, 0.625, 0.0, 0.375, 0.25, 0.625, 0.5, 0.625, 0.75, 0.375, 0.75, 0.375, 0.75, 0.625, 0.75, 0.625, 1.0, 0.375, 1.0, 0.125, 0.5, 0.375, 0.5, 0.375, 0.75, 0.125, 0.75, 0.625, 0.5, 0.875, 0.5, 0.875, 0.75, 0.625, 0.75])
me_cube_006.use_remesh_fix_poles = True
me_cube_006.use_remesh_preserve_attributes = False
me_cube_006.use_mirror_vertex_groups = False
me_cube_006.update()

# ---- objects
ob_hull = bpy.data.objects.new('hull', me_cube_001)
ob_booms = bpy.data.objects.new('booms', me_cube_004)
ob_squares = bpy.data.objects.new('squares', me_plane_002)
ob_stays = bpy.data.objects.new('stays', me_plane_004)
ob_frontcourse = bpy.data.objects.new('frontCourse', me_plane_001)
ob_maintop = bpy.data.objects.new('mainTop', me_plane_003)
ob_mast = bpy.data.objects.new('mast', me_cube_005)
ob_foremast = bpy.data.objects.new('foremast', me_cube_006)

# ---- transforms, parenting, visibility, modifiers, constraints
ob_hull.location = (-0.001925, 0.6649, 0.8584)
ob_hull.lineart.crease_threshold = 0.0
ob_booms.location = (-5.677e-09, -1.06, 3.203)
ob_booms.rotation_euler = (1.174, 2.048e-16, 1.363e-16)
ob_booms.lineart.crease_threshold = 0.0
ob_squares.parent = ob_mast
ob_squares.matrix_parent_inverse = Matrix(((1.0, 1.363e-16, -2.048e-16, 4.54e-08), (1.363e-16, 0.3862, 0.9224, -5.255), (2.048e-16, -0.9224, 0.3862, -1.322), (-0.0, -0.0, -0.0, 1.0)))
ob_squares.location = (-4.54e-08, 0.8098, 5.358)
ob_squares.lineart.crease_threshold = 0.0
ob_stays.location = (0.3741, -2.1, 2.771)
ob_stays.scale = (0.8792, 0.8792, 0.8792)
ob_stays.lineart.crease_threshold = 0.0
ob_frontcourse.parent = ob_foremast
ob_frontcourse.matrix_parent_inverse = Matrix(((1.0, 1.363e-16, -2.048e-16, 5.588e-09), (1.363e-16, 0.3862, 0.9224, -2.773), (2.048e-16, -0.9224, 0.3862, -3.254), (-0.0, -0.0, -0.0, 1.0)))
ob_frontcourse.location = (-5.588e-09, -1.931, 3.814)
ob_frontcourse.lineart.crease_threshold = 0.0
ob_maintop.parent = ob_mast
ob_maintop.matrix_parent_inverse = Matrix(((1.0, 1.363e-16, -2.048e-16, 4.54e-08), (1.363e-16, 0.3862, 0.9224, -5.255), (2.048e-16, -0.9224, 0.3862, -1.322), (-0.0, -0.0, -0.0, 1.0)))
ob_maintop.location = (-4.54e-08, 0.8098, 5.358)
ob_maintop.lineart.crease_threshold = 0.0
ob_mast.location = (-4.54e-08, 0.8098, 5.358)
ob_mast.rotation_euler = (1.174, 2.048e-16, 1.363e-16)
ob_mast.lineart.crease_threshold = 0.0
ob_foremast.location = (-5.588e-09, -1.931, 3.814)
ob_foremast.rotation_euler = (1.174, 2.048e-16, 1.363e-16)
ob_foremast.lineart.crease_threshold = 0.0

# ---- collection membership
col_collection.objects.link(ob_hull)
col_collection.objects.link(ob_booms)
col_collection.objects.link(ob_squares)
col_collection.objects.link(ob_stays)
col_collection.objects.link(ob_frontcourse)
col_collection.objects.link(ob_maintop)
col_collection.objects.link(ob_mast)
col_collection.objects.link(ob_foremast)

# ---- scene / render settings (as saved in the file)
scene.frame_start = 1; scene.frame_end = 250; scene.frame_set(1)
scene.render.engine = 'BLENDER_EEVEE_NEXT'
scene.cycles.use_denoising = False
scene.cycles.samples = 128
scene.cycles.sampling_pattern = 'TABULATED_SOBOL'
scene.cycles.use_adaptive_sampling = False
scene.cycles.use_light_tree = False
scene.view_settings.view_transform = 'Filmic'
bpy.context.view_layer.update()

# ---- added for rendering (the .blend has no active camera and no usable light): camera, sun
cam_auto = bpy.data.cameras.new('AutoCamera')
cam_auto.lens = 50.0
cam_auto.sensor_width = 36.0
cam_auto.clip_end = 1000.0
ob_auto_camera = bpy.data.objects.new('AutoCamera', cam_auto)
scene.collection.objects.link(ob_auto_camera)
ob_auto_camera.location = (11.3585, -15.0378, 11.3519)
ob_auto_camera.rotation_euler = (1.09748, -7.21219e-08, 0.694738)
scene.camera = ob_auto_camera
light_auto_sun = bpy.data.lights.new('AutoSun', 'SUN')
light_auto_sun.energy = 3.0
light_auto_sun.angle = 0.0523599
ob_auto_sun = bpy.data.objects.new('AutoSun', light_auto_sun)
scene.collection.objects.link(ob_auto_sun)
ob_auto_sun.rotation_euler = (0.872665, 0.174533, 0.523599)
bpy.context.view_layer.update()
